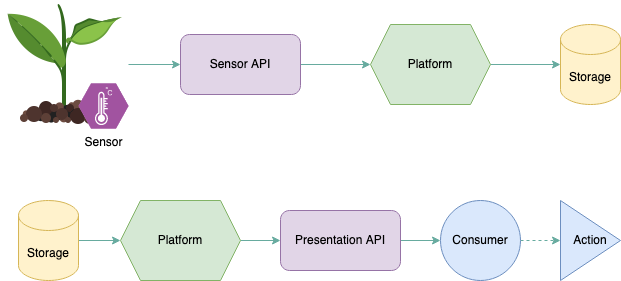

The diagram above was exported from draw.io. Its source (the exported page's mxGraphModel, read from the mxfile embedded in the PNG):
<mxGraphModel dx="1298" dy="848" grid="1" gridSize="10" guides="1" tooltips="1" connect="1" arrows="1" fold="1" page="1" pageScale="1" pageWidth="850" pageHeight="1100" math="0" shadow="0">
  <root>
    <mxCell id="0" />
    <mxCell id="1" parent="0" />
    <mxCell id="2EDKZWEEWZ3c5vxdwo_t-7" style="edgeStyle=orthogonalEdgeStyle;rounded=0;orthogonalLoop=1;jettySize=auto;html=1;exitX=1;exitY=0.5;exitDx=0;exitDy=0;entryX=0;entryY=0.5;entryDx=0;entryDy=0;strokeColor=#67AB9F;" parent="1" source="2EDKZWEEWZ3c5vxdwo_t-1" target="2EDKZWEEWZ3c5vxdwo_t-6" edge="1">
      <mxGeometry relative="1" as="geometry" />
    </mxCell>
    <mxCell id="2EDKZWEEWZ3c5vxdwo_t-1" value="" style="shape=image;html=1;verticalAlign=top;verticalLabelPosition=bottom;labelBackgroundColor=#ffffff;imageAspect=0;aspect=fixed;image=https://cdn1.iconfinder.com/data/icons/icons-for-a-site-1/64/advantage_eco_friendly-128.png" parent="1" vertex="1">
      <mxGeometry width="128" height="128" as="geometry" />
    </mxCell>
    <mxCell id="2EDKZWEEWZ3c5vxdwo_t-2" value="Sensor" style="verticalLabelPosition=bottom;html=1;fillColor=#A153A0;strokeColor=#ffffff;verticalAlign=top;align=center;points=[[0,0.5,0],[0.125,0.25,0],[0.25,0,0],[0.5,0,0],[0.75,0,0],[0.875,0.25,0],[1,0.5,0],[0.875,0.75,0],[0.75,1,0],[0.5,1,0],[0.125,0.75,0]];pointerEvents=1;shape=mxgraph.cisco_safe.compositeIcon;bgIcon=mxgraph.cisco_safe.design.blank_device;resIcon=mxgraph.cisco_safe.design.sensor;" parent="1" vertex="1">
      <mxGeometry x="78" y="83" width="50" height="45" as="geometry" />
    </mxCell>
    <mxCell id="2EDKZWEEWZ3c5vxdwo_t-5" value="Storage" style="shape=cylinder3;whiteSpace=wrap;html=1;boundedLbl=1;backgroundOutline=1;size=15;fillColor=#fff2cc;strokeColor=#d6b656;" parent="1" vertex="1">
      <mxGeometry x="560" y="24" width="60" height="80" as="geometry" />
    </mxCell>
    <mxCell id="2EDKZWEEWZ3c5vxdwo_t-8" style="edgeStyle=orthogonalEdgeStyle;rounded=0;orthogonalLoop=1;jettySize=auto;html=1;entryX=0;entryY=0.5;entryDx=0;entryDy=0;entryPerimeter=0;exitX=1;exitY=0.5;exitDx=0;exitDy=0;strokeColor=#67AB9F;" parent="1" source="2EDKZWEEWZ3c5vxdwo_t-16" target="2EDKZWEEWZ3c5vxdwo_t-5" edge="1">
      <mxGeometry relative="1" as="geometry">
        <mxPoint x="460" y="64" as="sourcePoint" />
      </mxGeometry>
    </mxCell>
    <mxCell id="2EDKZWEEWZ3c5vxdwo_t-17" style="edgeStyle=orthogonalEdgeStyle;rounded=0;orthogonalLoop=1;jettySize=auto;html=1;exitX=1;exitY=0.5;exitDx=0;exitDy=0;strokeColor=#67AB9F;" parent="1" source="2EDKZWEEWZ3c5vxdwo_t-6" target="2EDKZWEEWZ3c5vxdwo_t-16" edge="1">
      <mxGeometry relative="1" as="geometry" />
    </mxCell>
    <mxCell id="2EDKZWEEWZ3c5vxdwo_t-6" value="Sensor API" style="rounded=1;whiteSpace=wrap;html=1;fillColor=#e1d5e7;strokeColor=#9673a6;" parent="1" vertex="1">
      <mxGeometry x="180" y="34" width="120" height="60" as="geometry" />
    </mxCell>
    <mxCell id="2EDKZWEEWZ3c5vxdwo_t-20" style="edgeStyle=orthogonalEdgeStyle;rounded=0;orthogonalLoop=1;jettySize=auto;html=1;exitX=1;exitY=0.5;exitDx=0;exitDy=0;exitPerimeter=0;entryX=0;entryY=0.5;entryDx=0;entryDy=0;strokeColor=#67AB9F;" parent="1" source="2EDKZWEEWZ3c5vxdwo_t-9" target="2EDKZWEEWZ3c5vxdwo_t-18" edge="1">
      <mxGeometry relative="1" as="geometry" />
    </mxCell>
    <mxCell id="2EDKZWEEWZ3c5vxdwo_t-9" value="Storage" style="shape=cylinder3;whiteSpace=wrap;html=1;boundedLbl=1;backgroundOutline=1;size=15;fillColor=#fff2cc;strokeColor=#d6b656;" parent="1" vertex="1">
      <mxGeometry x="18" y="200" width="60" height="80" as="geometry" />
    </mxCell>
    <mxCell id="2EDKZWEEWZ3c5vxdwo_t-14" style="edgeStyle=orthogonalEdgeStyle;rounded=0;orthogonalLoop=1;jettySize=auto;html=1;exitX=1;exitY=0.5;exitDx=0;exitDy=0;entryX=0;entryY=0.5;entryDx=0;entryDy=0;strokeColor=#67AB9F;" parent="1" source="2EDKZWEEWZ3c5vxdwo_t-10" target="2EDKZWEEWZ3c5vxdwo_t-11" edge="1">
      <mxGeometry relative="1" as="geometry" />
    </mxCell>
    <mxCell id="2EDKZWEEWZ3c5vxdwo_t-10" value="Presentation API" style="rounded=1;whiteSpace=wrap;html=1;fillColor=#e1d5e7;strokeColor=#9673a6;" parent="1" vertex="1">
      <mxGeometry x="280" y="210" width="120" height="60" as="geometry" />
    </mxCell>
    <mxCell id="2EDKZWEEWZ3c5vxdwo_t-15" style="edgeStyle=orthogonalEdgeStyle;rounded=0;orthogonalLoop=1;jettySize=auto;html=1;exitX=1;exitY=0.5;exitDx=0;exitDy=0;entryX=0;entryY=0.5;entryDx=0;entryDy=0;dashed=1;strokeColor=#67AB9F;" parent="1" source="2EDKZWEEWZ3c5vxdwo_t-11" target="2EDKZWEEWZ3c5vxdwo_t-12" edge="1">
      <mxGeometry relative="1" as="geometry" />
    </mxCell>
    <mxCell id="2EDKZWEEWZ3c5vxdwo_t-11" value="Consumer" style="ellipse;whiteSpace=wrap;html=1;aspect=fixed;fillColor=#dae8fc;strokeColor=#6c8ebf;" parent="1" vertex="1">
      <mxGeometry x="440" y="200" width="80" height="80" as="geometry" />
    </mxCell>
    <mxCell id="2EDKZWEEWZ3c5vxdwo_t-12" value="Action" style="triangle;whiteSpace=wrap;html=1;fillColor=#dae8fc;strokeColor=#6c8ebf;" parent="1" vertex="1">
      <mxGeometry x="560" y="200" width="60" height="80" as="geometry" />
    </mxCell>
    <mxCell id="2EDKZWEEWZ3c5vxdwo_t-21" style="edgeStyle=orthogonalEdgeStyle;rounded=0;orthogonalLoop=1;jettySize=auto;html=1;exitX=1;exitY=0.5;exitDx=0;exitDy=0;entryX=0;entryY=0.5;entryDx=0;entryDy=0;strokeColor=#67AB9F;" parent="1" source="2EDKZWEEWZ3c5vxdwo_t-18" target="2EDKZWEEWZ3c5vxdwo_t-10" edge="1">
      <mxGeometry relative="1" as="geometry" />
    </mxCell>
    <mxCell id="2EDKZWEEWZ3c5vxdwo_t-18" value="Platform" style="shape=hexagon;perimeter=hexagonPerimeter2;whiteSpace=wrap;html=1;fixedSize=1;fillColor=#d5e8d4;strokeColor=#82b366;" parent="1" vertex="1">
      <mxGeometry x="120" y="200" width="120" height="80" as="geometry" />
    </mxCell>
    <mxCell id="2EDKZWEEWZ3c5vxdwo_t-16" value="Platform" style="shape=hexagon;perimeter=hexagonPerimeter2;whiteSpace=wrap;html=1;fixedSize=1;fillColor=#d5e8d4;strokeColor=#82b366;" parent="1" vertex="1">
      <mxGeometry x="370" y="24" width="120" height="80" as="geometry" />
    </mxCell>
  </root>
</mxGraphModel>